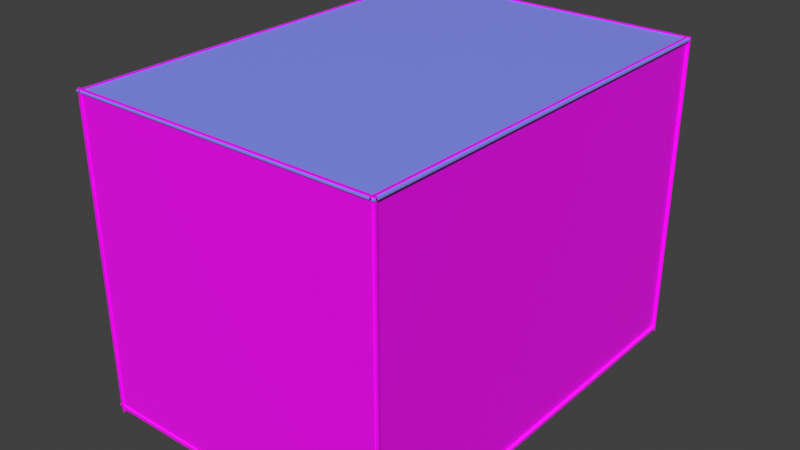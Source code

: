 # Source: septune_room.blend  (saved by Blender 2.93.20; exported with 4.5.12 LTS)
import bpy
from mathutils import Matrix  # noqa: F401  (used for matrix-valued properties, if any)

bpy.ops.wm.read_factory_settings(use_empty=True)
scene = bpy.context.scene
scene.name = 'Scene'

# ---- collections
col_collection = bpy.data.collections.new('Collection'); scene.collection.children.link(col_collection)
col_collection_2 = bpy.data.collections.new('Collection 2'); scene.collection.children.link(col_collection_2)

# ---- images (referenced by path relative to the original .blend; pixels are not part of the script)
import os
ASSET_DIR = os.environ.get("B2B_ASSET_DIR", "")  # directory of the original .blend (textures are referenced by path, not embedded)
HERE = os.path.dirname(os.path.abspath(__file__))  # packed textures are extracted next to this script under _unpacked/

def load_image(name, relpath, width, height, colorspace="sRGB"):
    """Load a texture the original file referenced (path relative to the .blend, or extracted next to this script)."""
    p = next((c for c in (os.path.join(HERE, relpath), os.path.join(ASSET_DIR, relpath)) if relpath and os.path.exists(c)), "")
    if p:
        img = bpy.data.images.load(p, check_existing=True)
        img.name = name
    else:  # same state as the original file: an image datablock whose file is absent (Cycles renders it pink)
        img = bpy.data.images.new(name, width, height)
        img.source = "FILE"
        img.filepath = "//" + (relpath or name)
    img.colorspace_settings.name = colorspace
    return img
img_septune_room_png = load_image('septune_room.png', 'textures/septune_room.png', 1024, 1024, 'sRGB')
img_septune_room_wall_png_001 = load_image('septune_room_wall.png.001', 'textures/septune_room_wall.png', 1024, 1024, 'sRGB')
img_pixeltexturegrid_256_png = load_image('PixelTextureGrid_256.png', 'textures/septune_room_windows.png', 1024, 1024, 'sRGB')

# ---- materials (node trees are filled in below, after node groups)
mat_material = bpy.data.materials.new('Material')
mat_material.alpha_threshold = 0.0
mat_material.use_transparent_shadow = False
mat_material.line_color = (0.0, 0.0, 0.0, 1.0)
mat_material_004 = bpy.data.materials.new('Material.004')
mat_material_004.use_transparent_shadow = False
mat_material_005 = bpy.data.materials.new('Material.005')
mat_material_005.use_transparent_shadow = False
mat_mat_window = bpy.data.materials.new('mat_window')
mat_mat_window.use_transparent_shadow = False

# ---- material node trees
mat_material.use_nodes = True; mat_material.node_tree.nodes.clear()
_N = mat_material.node_tree.nodes; _L = mat_material.node_tree.links
n0 = _N.new('ShaderNodeOutputMaterial'); n0.name = 'Material Output'; n0.location = (300, 300)
n1 = _N.new('ShaderNodeBsdfPrincipled'); n1.name = 'Principled BSDF'; n1.location = (10, 300)
n1.distribution = 'GGX'
n1.subsurface_method = 'BURLEY'
n1.inputs[2].default_value = 1.0
n1.inputs[3].default_value = 1.45
n1.inputs[27].default_value = (0.0, 0.0, 0.0, 1.0)
n1.inputs[28].default_value = 1.0
n2 = _N.new('ShaderNodeTexImage'); n2.name = 'Image Texture'; n2.location = (-280, 280)
n2.image = img_septune_room_png
n2.interpolation = 'Closest'
_L.new(n1.outputs[0], n0.inputs[0])
_L.new(n2.outputs[0], n1.inputs[0])
n0.is_active_output = True
mat_material_004.use_nodes = True; mat_material_004.node_tree.nodes.clear()
_N = mat_material_004.node_tree.nodes; _L = mat_material_004.node_tree.links
n0 = _N.new('ShaderNodeBsdfPrincipled'); n0.name = 'Principled BSDF'; n0.location = (10, 300)
n0.distribution = 'GGX'
n0.subsurface_method = 'BURLEY'
n0.inputs[3].default_value = 1.45
n0.inputs[27].default_value = (0.0, 0.0, 0.0, 1.0)
n0.inputs[28].default_value = 1.0
n1 = _N.new('ShaderNodeOutputMaterial'); n1.name = 'Material Output'; n1.location = (300, 300)
n2 = _N.new('ShaderNodeTexImage'); n2.name = 'Image Texture'; n2.location = (-280, 280)
n2.image = img_septune_room_wall_png_001
n2.interpolation = 'Closest'
_L.new(n0.outputs[0], n1.inputs[0])
_L.new(n2.outputs[0], n0.inputs[0])
n1.is_active_output = True
mat_material_005.use_nodes = True; mat_material_005.node_tree.nodes.clear()
_N = mat_material_005.node_tree.nodes; _L = mat_material_005.node_tree.links
n0 = _N.new('ShaderNodeBsdfPrincipled'); n0.name = 'Principled BSDF'; n0.location = (10, 300)
n0.distribution = 'GGX'
n0.subsurface_method = 'BURLEY'
n0.inputs[0].default_value = (0.2654, 0.3194, 1.0, 1.0)
n0.inputs[3].default_value = 1.45
n0.inputs[27].default_value = (0.0, 0.0, 0.0, 1.0)
n0.inputs[28].default_value = 1.0
n1 = _N.new('ShaderNodeOutputMaterial'); n1.name = 'Material Output'; n1.location = (300, 300)
_L.new(n0.outputs[0], n1.inputs[0])
n1.is_active_output = True
mat_mat_window.use_nodes = True; mat_mat_window.node_tree.nodes.clear()
_N = mat_mat_window.node_tree.nodes; _L = mat_mat_window.node_tree.links
n0 = _N.new('ShaderNodeBsdfPrincipled'); n0.name = 'Principled BSDF'; n0.location = (10, 300)
n0.distribution = 'GGX'
n0.subsurface_method = 'BURLEY'
n0.inputs[3].default_value = 1.45
n0.inputs[27].default_value = (0.0, 0.0, 0.0, 1.0)
n0.inputs[28].default_value = 1.0
n1 = _N.new('ShaderNodeOutputMaterial'); n1.name = 'Material Output'; n1.location = (300, 300)
n2 = _N.new('ShaderNodeTexImage'); n2.name = 'Image Texture'; n2.location = (-280, 280)
n2.image = img_pixeltexturegrid_256_png
n2.interpolation = 'Closest'
_L.new(n0.outputs[0], n1.inputs[0])
_L.new(n2.outputs[0], n0.inputs[0])
n1.is_active_output = True

# ---- world
world_world = bpy.data.worlds.new('World'); scene.world = world_world
world_world.use_nodes = True; world_world.node_tree.nodes.clear()
_N = world_world.node_tree.nodes; _L = world_world.node_tree.links
n0 = _N.new('ShaderNodeOutputWorld'); n0.name = 'World Output'; n0.location = (300, 300)
n1 = _N.new('ShaderNodeBackground'); n1.name = 'Background'; n1.location = (10, 300)
n1.inputs[0].default_value = (0.05088, 0.05088, 0.05088, 1.0)
_L.new(n1.outputs[0], n0.inputs[0])
n0.is_active_output = True
world_world.color = (0.05088, 0.05088, 0.05088)
world_world.use_sun_shadow = False
world_world.sun_shadow_jitter_overblur = 0.0

# ---- meshes
me_cube = bpy.data.meshes.new('Cube')
me_cube.from_pydata([(1.0, 1.0, 1.0), (1.0, 1.0, -1.0), (1.0, -1.0, 1.0), (1.0, -1.0, -1.0), (-1.0, 1.0, 1.0), (-1.0, 1.0, -1.0), (-1.0, -1.0, 1.0), (-1.0, -1.0, -1.0), (-1.0, 0.6667, -1.0), (-1.0, 0.3333, -1.0), (-1.0, -2.98e-08, -1.0), (-1.0, -0.3333, -1.0), (-1.0, -0.6667, -1.0), (1.0, 0.6667, 1.0), (1.0, 0.3333, 1.0), (1.0, -2.98e-08, 1.0), (1.0, -0.3333, 1.0), (1.0, -0.6667, 1.0), (-1.0, -0.6667, 1.0), (-1.0, -0.3333, 1.0), (-1.0, 2.98e-08, 1.0), (-1.0, 0.3333, 1.0), (-1.0, 0.6667, 1.0), (1.0, -0.6667, -1.0), (1.0, -0.3333, -1.0), (1.0, 2.98e-08, -1.0), (1.0, 0.3333, -1.0), (1.0, 0.6667, -1.0), (0.6, 1.0, -1.0), (0.2, 1.0, -1.0), (-0.2, 1.0, -1.0), (-0.6, 1.0, -1.0), (0.6, -1.0, 1.0), (0.2, -1.0, 1.0), (-0.2, -1.0, 1.0), (-0.6, -1.0, 1.0), (-0.6, -1.0, -1.0), (-0.2, -1.0, -1.0), (0.2, -1.0, -1.0), (0.6, -1.0, -1.0), (-0.6, 1.0, 1.0), (-0.2, 1.0, 1.0), (0.2, 1.0, 1.0), (0.6, 1.0, 1.0), (0.6, 0.6667, -1.0), (0.2, 0.6667, -1.0), (-0.2, 0.6667, -1.0), (-0.6, 0.6667, -1.0), (0.6, 0.3333, -1.0), (0.2, 0.3333, -1.0), (-0.2, 0.3333, -1.0), (-0.6, 0.3333, -1.0), (0.6, 1.788e-08, -1.0), (0.2, 5.96e-09, -1.0), (-0.2, -5.96e-09, -1.0), (-0.6, -1.788e-08, -1.0), (0.6, -0.3333, -1.0), (0.2, -0.3333, -1.0), (-0.2, -0.3333, -1.0), (-0.6, -0.3333, -1.0), (0.6, -0.6667, -1.0), (0.2, -0.6667, -1.0), (-0.2, -0.6667, -1.0), (-0.6, -0.6667, -1.0)], [], [(36, 35, 6, 7), (8, 22, 4, 5), (60, 23, 3, 39), (23, 17, 2, 3), (28, 43, 0, 1), (1, 0, 13, 27), (27, 13, 14, 26), (26, 14, 15, 25), (25, 15, 16, 24), (24, 16, 17, 23), (28, 1, 27, 44), (44, 27, 26, 48), (48, 26, 25, 52), (52, 25, 24, 56), (56, 24, 23, 60), (7, 6, 18, 12), (12, 18, 19, 11), (11, 19, 20, 10), (10, 20, 21, 9), (9, 21, 22, 8), (11, 59, 63, 12), (59, 58, 62, 63), (58, 57, 61, 62), (57, 56, 60, 61), (10, 55, 59, 11), (55, 54, 58, 59), (54, 53, 57, 58), (53, 52, 56, 57), (9, 51, 55, 10), (51, 50, 54, 55), (50, 49, 53, 54), (49, 48, 52, 53), (8, 47, 51, 9), (47, 46, 50, 51), (46, 45, 49, 50), (45, 44, 48, 49), (5, 31, 47, 8), (31, 30, 46, 47), (30, 29, 45, 46), (29, 28, 44, 45), (5, 4, 40, 31), (31, 40, 41, 30), (30, 41, 42, 29), (29, 42, 43, 28), (12, 63, 36, 7), (63, 62, 37, 36), (62, 61, 38, 37), (61, 60, 39, 38), (3, 2, 32, 39), (39, 32, 33, 38), (38, 33, 34, 37), (37, 34, 35, 36)])
_uv = me_cube.uv_layers.new(name='UVMap')
_uv.uv.foreach_set('vector', [-1.678, -2.825, -1.678, 4.135, -3.071, 4.135, -3.071, -2.825, 0.1667, 9.99e-05, 0.1667, 1.439, 9.99e-05, 1.527, 9.99e-05, 9.99e-05, 2.498, -1.665, 3.89, -1.665, 3.89, -2.825, 2.498, -2.825, 0.1667, 9.99e-05, 0.1667, 1.088, 9.99e-05, 0.9999, 9.99e-05, 9.99e-05, 0.7999, 9.99e-05, 0.7999, 1.527, 0.9999, 1.527, 0.9999, 9.99e-05, 0.9999, 9.99e-05, 0.9999, 1.527, 0.8333, 1.439, 0.8333, 9.99e-05, 0.8333, 9.99e-05, 0.8333, 1.439, 0.6666, 1.351, 0.6666, 9.99e-05, 0.6666, 9.99e-05, 0.6666, 1.351, 0.5, 1.263, 0.5, 9.99e-05, 0.5, 9.99e-05, 0.5, 1.263, 0.3334, 1.175, 0.3334, 9.99e-05, 0.3334, 9.99e-05, 0.3334, 1.175, 0.1667, 1.088, 0.1667, 9.99e-05, 2.498, 4.135, 3.89, 4.135, 3.89, 2.975, 2.498, 2.975, 2.498, 2.975, 3.89, 2.975, 3.89, 1.815, 2.498, 1.815, 2.498, 1.815, 3.89, 1.815, 3.89, 0.655, 2.498, 0.655, 2.498, 0.655, 3.89, 0.655, 3.89, -0.5051, 2.498, -0.5051, 2.498, -0.5051, 3.89, -0.5051, 3.89, -1.665, 2.498, -1.665, 0.9999, 9.99e-05, 0.9999, 0.9999, 0.8333, 1.088, 0.8333, 9.99e-05, 0.8333, 9.99e-05, 0.8333, 1.088, 0.6666, 1.175, 0.6666, 9.99e-05, 0.6666, 9.99e-05, 0.6666, 1.175, 0.5, 1.263, 0.5, 9.99e-05, 0.5, 9.99e-05, 0.5, 1.263, 0.3334, 1.351, 0.3334, 9.99e-05, 0.3334, 9.99e-05, 0.3334, 1.351, 0.1667, 1.439, 0.1667, 9.99e-05, -3.071, -0.5051, -1.678, -0.5051, -1.678, -1.665, -3.071, -1.665, -1.678, -0.5051, -0.2863, -0.5051, -0.2863, -1.665, -1.678, -1.665, -0.2863, -0.5051, 1.106, -0.5051, 1.106, -1.665, -0.2863, -1.665, 1.106, -0.5051, 2.498, -0.5051, 2.498, -1.665, 1.106, -1.665, -3.071, 0.655, -1.678, 0.655, -1.678, -0.5051, -3.071, -0.5051, -1.678, 0.655, -0.2863, 0.655, -0.2863, -0.5051, -1.678, -0.5051, -0.2863, 0.655, 1.106, 0.655, 1.106, -0.5051, -0.2863, -0.5051, 1.106, 0.655, 2.498, 0.655, 2.498, -0.5051, 1.106, -0.5051, -3.071, 1.815, -1.678, 1.815, -1.678, 0.655, -3.071, 0.655, -1.678, 1.815, -0.2863, 1.815, -0.2863, 0.655, -1.678, 0.655, -0.2863, 1.815, 1.106, 1.815, 1.106, 0.655, -0.2863, 0.655, 1.106, 1.815, 2.498, 1.815, 2.498, 0.655, 1.106, 0.655, -3.071, 2.975, -1.678, 2.975, -1.678, 1.815, -3.071, 1.815, -1.678, 2.975, -0.2863, 2.975, -0.2863, 1.815, -1.678, 1.815, -0.2863, 2.975, 1.106, 2.975, 1.106, 1.815, -0.2863, 1.815, 1.106, 2.975, 2.498, 2.975, 2.498, 1.815, 1.106, 1.815, -3.071, 4.135, -1.678, 4.135, -1.678, 2.975, -3.071, 2.975, -1.678, 4.135, -0.2863, 4.135, -0.2863, 2.975, -1.678, 2.975, -0.2863, 4.135, 1.106, 4.135, 1.106, 2.975, -0.2863, 2.975, 1.106, 4.135, 2.498, 4.135, 2.498, 2.975, 1.106, 2.975, 9.99e-05, 9.99e-05, 9.99e-05, 1.527, 0.2001, 1.527, 0.2001, 9.99e-05, 0.2001, 9.99e-05, 0.2001, 1.527, 0.4, 1.527, 0.4, 9.99e-05, 0.4, 9.99e-05, 0.4, 1.527, 0.6, 1.527, 0.6, 9.99e-05, 0.6, 9.99e-05, 0.6, 1.527, 0.7999, 1.527, 0.7999, 9.99e-05, -3.071, -1.665, -1.678, -1.665, -1.678, -2.825, -3.071, -2.825, -1.678, -1.665, -0.2863, -1.665, -0.2863, -2.825, -1.678, -2.825, -0.2863, -1.665, 1.106, -1.665, 1.106, -2.825, -0.2863, -2.825, 1.106, -1.665, 2.498, -1.665, 2.498, -2.825, 1.106, -2.825, 3.89, -2.825, 3.89, 4.135, 2.498, 4.135, 2.498, -2.825, 2.498, -2.825, 2.498, 4.135, 1.106, 4.135, 1.106, -2.825, 1.106, -2.825, 1.106, 4.135, -0.2863, 4.135, -0.2863, -2.825, -0.2863, -2.825, -0.2863, 4.135, -1.678, 4.135, -1.678, -2.825])
me_cube.materials.append(mat_material)
me_cube.use_remesh_preserve_volume = False
me_cube.use_remesh_preserve_attributes = False
me_cube.use_mirror_vertex_groups = False
me_cube.update()
me_cube_003 = bpy.data.meshes.new('Cube.003')
me_cube_003.from_pydata([(1.0, 1.0, 1.0), (1.0, 1.0, -1.0), (1.0, -1.0, 1.0), (1.0, -1.0, -1.0), (-1.0, 1.0, 1.0), (-1.0, 1.0, -1.0), (-1.0, -1.0, 1.0), (-1.0, -1.0, -1.0)], [], [(0, 4, 6, 2), (3, 2, 6, 7), (7, 6, 4, 5), (5, 1, 3, 7), (1, 0, 2, 3), (5, 4, 0, 1)])
_uv = me_cube_003.uv_layers.new(name='UVMap')
_uv.uv.foreach_set('vector', [2.239, -1.239, 2.239, 2.239, -1.239, 2.239, -1.239, -1.239, -1.239, -1.239, 2.239, -1.239, 2.239, 2.239, -1.239, 2.239, -1.239, 2.239, 2.239, 2.239, 2.239, -1.239, -1.239, -1.239, 2.239, 2.239, 2.239, -1.239, -1.239, -1.239, -1.239, 2.239, -1.239, -1.239, 2.239, -1.239, 2.239, 2.239, -1.239, 2.239, -1.239, 2.239, 2.239, 2.239, 2.239, -1.239, -1.239, -1.239])
me_cube_003.materials.append(mat_material_004)
me_cube_003.use_remesh_preserve_volume = False
me_cube_003.use_remesh_preserve_attributes = False
me_cube_003.use_mirror_vertex_groups = False
me_cube_003.update()
me_cube_005 = bpy.data.meshes.new('Cube.005')
me_cube_005.from_pydata([(1.0, 0.7833, 1.0), (1.0, 0.7833, -1.0), (1.0, -1.0, 1.0), (1.0, -1.0, -1.0), (-1.0, 0.7833, 1.0), (-1.0, 0.7833, -1.0), (-1.0, -1.0, 1.0), (-1.0, -1.0, -1.0)], [], [(0, 4, 6, 2), (3, 2, 6, 7), (7, 6, 4, 5), (5, 1, 3, 7), (1, 0, 2, 3), (5, 4, 0, 1)])
_uv = me_cube_005.uv_layers.new(name='UVMap')
_uv.uv.foreach_set('vector', [2.154, 2.154, -1.154, 2.154, -1.154, -1.154, 2.154, -1.154, 2.154, -1.154, 2.154, 2.154, -1.154, 2.154, -1.154, -1.154, -1.154, -1.154, -1.154, 2.154, 2.154, 2.154, 2.154, -1.154, -1.154, 2.154, 2.154, 2.154, 2.154, -1.154, -1.154, -1.154, 2.154, -1.154, 2.154, 2.154, -1.154, 2.154, -1.154, -1.154, -1.154, -1.154, -1.154, 2.154, 2.154, 2.154, 2.154, -1.154])
me_cube_005.materials.append(mat_material_004)
me_cube_005.use_remesh_preserve_volume = False
me_cube_005.use_remesh_preserve_attributes = False
me_cube_005.use_mirror_vertex_groups = False
me_cube_005.update()
me_cube_006 = bpy.data.meshes.new('Cube.006')
me_cube_006.from_pydata([(1.0, 1.0, 1.0), (1.0, 1.0, -1.0), (1.0, -1.0, 1.0), (1.0, -1.0, -1.0), (-1.0, 1.0, 1.0), (-1.0, 1.0, -1.0), (-1.0, -1.0, 1.0), (-1.0, -1.0, -1.0), (-0.279, -0.5218, 1.0), (0.2311, -0.5422, 1.0), (0.2311, -0.09441, 1.0), (-0.2803, -0.1015, 1.0), (-0.6916, 0.2515, 1.0), (0.3147, 0.2392, 1.0), (0.3179, 0.7033, 1.0), (-0.6912, 0.6718, 1.0), (0.3179, 0.7033, -1.0), (0.3147, 0.2392, -1.0), (0.2311, -0.09441, -1.0), (-0.2461, 0.2461, -1.0), (-0.6916, 0.2515, -1.0), (-0.6912, 0.6718, -1.0), (-0.279, -0.5218, -1.0), (0.2311, -0.5422, -1.0), (-0.2803, -0.1015, -1.0)], [], [(4, 15, 14), (3, 2, 6, 7), (7, 6, 4, 5), (1, 0, 2, 3), (5, 4, 0, 1), (9, 8, 6), (13, 12, 11, 10), (12, 6, 11), (0, 14, 13), (16, 1, 3, 7, 5, 21, 20, 19, 24, 22, 23, 18, 17), (18, 24, 19, 17), (21, 5, 1, 16), (18, 10, 11, 24), (20, 12, 13, 17, 19), (22, 8, 9, 23), (24, 11, 8, 22), (23, 9, 10, 18), (21, 15, 12, 20), (17, 13, 14, 16), (16, 14, 15, 21), (12, 4, 6), (2, 10, 9), (8, 11, 6), (2, 9, 6), (13, 10, 2), (2, 0, 13), (14, 0, 4), (4, 12, 15)])
_uv = me_cube_006.uv_layers.new(name='UVMap')
_uv.uv.foreach_set('vector', [2.239, 2.239, 1.668, 1.702, 1.723, -0.05287, -1.239, -1.239, 2.239, -1.239, 2.239, 2.239, -1.239, 2.239, -1.239, 2.239, 2.239, 2.239, 2.239, -1.239, -1.239, -1.239, -1.239, -1.239, 2.239, -1.239, 2.239, 2.239, -1.239, 2.239, -1.239, 2.239, 2.239, 2.239, 2.239, -1.239, -1.239, -1.239, -0.4429, 0.1047, -0.4074, 0.9852, -1.239, 2.239, 0.916, -0.04725, 0.9375, 1.703, 0.3234, 0.9875, 0.3358, 0.09151, 0.9375, 1.703, -1.239, 2.239, 0.3234, 0.9875, 2.239, -1.239, 1.723, -0.05287, 0.916, -0.04725, 1.723, -0.05287, 2.239, -1.239, -1.239, -1.239, -1.239, 2.239, 2.239, 2.239, 1.668, 1.702, 0.9375, 1.703, 0.928, 0.928, 0.3234, 0.9875, -0.4074, 0.9852, -0.4429, 0.1047, 0.3358, 0.09151, 0.916, -0.04725, 0.3358, 0.09151, 0.3234, 0.9875, 0.928, 0.928, 0.916, -0.04725, 1.668, 1.702, 2.239, 2.239, 2.239, -1.239, 1.723, -0.05287, 0.3358, 0.09151, 0.3358, 0.09151, 0.3234, 0.9875, 0.3234, 0.9875, 0.9375, 1.703, 0.9375, 1.703, 0.916, -0.04725, 0.916, -0.04725, 0.928, 0.928, -0.4074, 0.9852, -0.4074, 0.9852, -0.4429, 0.1047, -0.4429, 0.1047, 0.3234, 0.9875, 0.3234, 0.9875, -0.4074, 0.9852, -0.4074, 0.9852, -0.4429, 0.1047, -0.4429, 0.1047, 0.3358, 0.09151, 0.3358, 0.09151, 1.668, 1.702, 1.668, 1.702, 0.9375, 1.703, 0.9375, 1.703, 0.916, -0.04725, 0.916, -0.04725, 1.723, -0.05287, 1.723, -0.05287, 1.723, -0.05287, 1.723, -0.05287, 1.668, 1.702, 1.668, 1.702, 0.9375, 1.703, 2.239, 2.239, -1.239, 2.239, -1.239, -1.239, 0.3358, 0.09151, -0.4429, 0.1047, -0.4074, 0.9852, 0.3234, 0.9875, -1.239, 2.239, -1.239, -1.239, -0.4429, 0.1047, -1.239, 2.239, 0.916, -0.04725, 0.3358, 0.09151, -1.239, -1.239, -1.239, -1.239, 2.239, -1.239, 0.916, -0.04725, 1.723, -0.05287, 2.239, -1.239, 2.239, 2.239, 2.239, 2.239, 0.9375, 1.703, 1.668, 1.702])
me_cube_006.materials.append(mat_material_004)
me_cube_006.use_remesh_preserve_volume = False
me_cube_006.use_remesh_preserve_attributes = False
me_cube_006.use_mirror_vertex_groups = False
me_cube_006.update()
me_cube_007 = bpy.data.meshes.new('Cube.007')
me_cube_007.from_pydata([(1.0, 1.0, 1.0), (1.0, 1.0, -1.0), (1.0, -1.0, 1.0), (1.0, -1.0, -1.0), (-1.0, 1.0, 1.0), (-1.0, 1.0, -1.0), (-1.0, -1.0, 1.0), (-1.0, -1.0, -1.0)], [], [(0, 4, 6, 2), (3, 2, 6, 7), (7, 6, 4, 5), (5, 1, 3, 7), (1, 0, 2, 3), (5, 4, 0, 1)])
_uv = me_cube_007.uv_layers.new(name='UVMap')
_uv.uv.foreach_set('vector', [0.625, 0.5, 0.875, 0.5, 0.875, 0.75, 0.625, 0.75, 0.375, 0.75, 0.625, 0.75, 0.625, 1.0, 0.375, 1.0, 0.375, 0.0, 0.625, 0.0, 0.625, 0.25, 0.375, 0.25, 0.125, 0.5, 0.375, 0.5, 0.375, 0.75, 0.125, 0.75, 0.375, 0.5, 0.625, 0.5, 0.625, 0.75, 0.375, 0.75, 0.375, 0.25, 0.625, 0.25, 0.625, 0.5, 0.375, 0.5])
me_cube_007.materials.append(mat_material_005)
me_cube_007.use_remesh_preserve_volume = False
me_cube_007.use_remesh_preserve_attributes = False
me_cube_007.use_mirror_vertex_groups = False
me_cube_007.update()
me_cube_030 = bpy.data.meshes.new('Cube.030')
me_cube_030.from_pydata([(1.0, 0.7833, 1.0), (1.0, 0.7833, -1.0), (1.0, -1.0, 1.0), (1.0, -1.0, -1.0), (-1.0, 0.7833, 1.0), (-1.0, 0.7833, -1.0), (-1.0, -1.0, 1.0), (-1.0, -1.0, -1.0), (0.5931, 0.7833, -1.0), (0.5931, -1.0, 1.0), (0.5931, -1.0, -1.0), (0.5931, 0.7833, 1.0), (0.4939, 0.7833, -1.0), (0.4939, -1.0, 1.0), (0.4939, -1.0, -1.0), (0.4939, 0.7833, 1.0), (-1.0, -0.8907, -1.0), (1.0, -0.8907, 1.0), (-1.0, -0.8907, 1.0), (1.0, -0.8907, -1.0), (0.5727, -0.9198, -0.5892), (0.5727, -0.9198, 0.5892), (0.5143, -0.9198, -0.5892), (0.5143, -0.9198, 0.5892)], [], [(23, 18, 6, 13), (14, 13, 6, 7), (16, 18, 4, 5), (20, 19, 3, 10), (19, 17, 2, 3), (8, 11, 0, 1), (12, 15, 11, 8), (21, 20, 10, 9), (3, 2, 9, 10), (17, 21, 9, 2), (16, 22, 14, 7), (5, 4, 15, 12), (10, 9, 13, 14), (11, 15, 23, 21), (5, 12, 22, 16), (0, 11, 21, 17), (12, 8, 20, 22), (1, 0, 17, 19), (8, 1, 19, 20), (7, 6, 18, 16), (15, 4, 18, 23), (22, 23, 13, 14), (23, 22, 20, 21)])
_uv = me_cube_030.uv_layers.new(name='UVMap')
_uv.uv.foreach_set('vector', [1.317, -0.951, -1.154, -0.951, -1.154, -1.154, 1.317, -1.154, 1.317, -1.154, 1.317, 2.154, -1.154, 2.154, -1.154, -1.154, -0.951, -1.154, -0.951, 2.154, 2.154, 2.154, 2.154, -1.154, 1.481, -0.951, 2.154, -0.951, 2.154, -1.154, 1.481, -1.154, -0.951, -1.154, -0.951, 2.154, -1.154, 2.154, -1.154, -1.154, 1.481, -1.154, 1.481, 2.154, 2.154, 2.154, 2.154, -1.154, 1.317, -1.154, 1.317, 2.154, 1.481, 2.154, 1.481, -1.154, 0.0, 0.0, 0.0, 0.0, 0.0, 0.0, 0.0, 0.0, 2.154, -1.154, 2.154, 2.154, 1.481, 2.154, 1.481, -1.154, 2.154, -0.951, 1.481, -0.951, 1.481, -1.154, 2.154, -1.154, -1.154, -0.951, 1.317, -0.951, 1.317, -1.154, -1.154, -1.154, -1.154, -1.154, -1.154, 2.154, 1.317, 2.154, 1.317, -1.154, 1.481, -1.154, 1.481, 2.154, 1.317, 2.154, 1.317, -1.154, 1.481, 2.154, 1.317, 2.154, 1.317, -0.951, 1.481, -0.951, -1.154, 2.154, 1.317, 2.154, 1.317, -0.951, -1.154, -0.951, 2.154, 2.154, 1.481, 2.154, 1.481, -0.951, 2.154, -0.951, 1.317, 2.154, 1.481, 2.154, 1.481, -0.951, 1.317, -0.951, 2.154, -1.154, 2.154, 2.154, -0.951, 2.154, -0.951, -1.154, 1.481, 2.154, 2.154, 2.154, 2.154, -0.951, 1.481, -0.951, -1.154, -1.154, -1.154, 2.154, -0.951, 2.154, -0.951, -1.154, 1.317, 2.154, -1.154, 2.154, -1.154, -0.951, 1.317, -0.951, 0.0, 0.0, 0.0, 0.0, 0.0, 0.0, 0.0, 0.0, 0.0, 0.0, 0.0, 0.0, 0.0, 0.0, 0.0, 0.0])
me_cube_030.materials.append(mat_material_004)
me_cube_030.use_remesh_preserve_volume = False
me_cube_030.use_remesh_preserve_attributes = False
me_cube_030.use_mirror_vertex_groups = False
me_cube_030.update()
me_cube_002 = bpy.data.meshes.new('Cube.002')
me_cube_002.from_pydata([(0.2, -0.1667, 0.0), (0.2, 0.1667, 0.0), (-0.2, -0.1667, 0.0), (-0.2, 0.1667, 0.0)], [], [(1, 3, 2, 0)])
_uv = me_cube_002.uv_layers.new(name='UVMap')
_uv.uv.foreach_set('vector', [1.0, 0.8333, 5.96e-08, 0.8333, 0.0, 2.98e-08, 1.0, 0.0])
me_cube_002.materials.append(mat_material)
me_cube_002.use_remesh_preserve_volume = False
me_cube_002.use_remesh_preserve_attributes = False
me_cube_002.use_mirror_vertex_groups = False
me_cube_002.update()
me_cube_004 = bpy.data.meshes.new('Cube.004')
me_cube_004.from_pydata([(0.2, -0.1667, 0.0), (-0.2, -0.1667, 0.0), (-0.2, 0.1667, 0.0), (0.2, 0.1667, 0.0)], [], [(3, 2, 1, 0)])
_uv = me_cube_004.uv_layers.new(name='UVMap')
_uv.uv.foreach_set('vector', [0.9999, 0.8333, 9.127e-05, 0.8333, 9.127e-05, 9.125e-05, 0.9999, 9.155e-05])
me_cube_004.materials.append(mat_material)
me_cube_004.use_remesh_preserve_volume = False
me_cube_004.use_remesh_preserve_attributes = False
me_cube_004.use_mirror_vertex_groups = False
me_cube_004.update()
me_cube_010 = bpy.data.meshes.new('Cube.010')
me_cube_010.from_pydata([(0.2, -0.1667, 0.0), (-0.2, -0.1667, 0.0), (-0.2, 0.1667, 0.0), (0.2, 0.1667, 0.0)], [], [(3, 2, 1, 0)])
_uv = me_cube_010.uv_layers.new(name='UVMap')
_uv.uv.foreach_set('vector', [0.9999, 0.8333, 9.127e-05, 0.8333, 9.127e-05, 9.125e-05, 0.9999, 9.155e-05])
me_cube_010.materials.append(mat_material)
me_cube_010.use_remesh_preserve_volume = False
me_cube_010.use_remesh_preserve_attributes = False
me_cube_010.use_mirror_vertex_groups = False
me_cube_010.update()
me_cube_011 = bpy.data.meshes.new('Cube.011')
me_cube_011.from_pydata([(0.2, -0.1667, 0.0), (-0.2, -0.1667, 0.0), (-0.2, 0.1667, 0.0), (0.2, 0.1667, 0.0)], [], [(3, 2, 1, 0)])
_uv = me_cube_011.uv_layers.new(name='UVMap')
_uv.uv.foreach_set('vector', [0.9999, 0.8333, 9.127e-05, 0.8333, 9.127e-05, 9.125e-05, 0.9999, 9.155e-05])
me_cube_011.materials.append(mat_material)
me_cube_011.use_remesh_preserve_volume = False
me_cube_011.use_remesh_preserve_attributes = False
me_cube_011.use_mirror_vertex_groups = False
me_cube_011.update()
me_cube_012 = bpy.data.meshes.new('Cube.012')
me_cube_012.from_pydata([(-0.2, -0.1667, 0.0), (-0.2, 0.1667, 0.0), (0.2, -0.1667, 0.0), (0.2, 0.1667, 0.0)], [], [(3, 1, 0, 2)])
_uv = me_cube_012.uv_layers.new(name='UVMap')
_uv.uv.foreach_set('vector', [0.9999, 0.8333, 9.127e-05, 0.8333, 9.127e-05, 9.125e-05, 0.9999, 9.155e-05])
me_cube_012.materials.append(mat_material)
me_cube_012.use_remesh_preserve_volume = False
me_cube_012.use_remesh_preserve_attributes = False
me_cube_012.use_mirror_vertex_groups = False
me_cube_012.update()
me_cube_013 = bpy.data.meshes.new('Cube.013')
me_cube_013.from_pydata([(-0.2, -0.1667, 0.0), (-0.2, 0.1667, 0.0), (0.2, 0.1667, 0.0), (0.2, -0.1667, 0.0)], [], [(2, 1, 0, 3)])
_uv = me_cube_013.uv_layers.new(name='UVMap')
_uv.uv.foreach_set('vector', [0.9999, 0.8333, 9.127e-05, 0.8333, 9.127e-05, 9.125e-05, 0.9999, 9.155e-05])
me_cube_013.materials.append(mat_material)
me_cube_013.use_remesh_preserve_volume = False
me_cube_013.use_remesh_preserve_attributes = False
me_cube_013.use_mirror_vertex_groups = False
me_cube_013.update()
me_cube_014 = bpy.data.meshes.new('Cube.014')
me_cube_014.from_pydata([(-0.2, 0.1667, 0.0), (0.2, 0.1667, 0.0), (-0.2, -0.1667, 0.0), (0.2, -0.1667, 0.0)], [], [(1, 0, 2, 3)])
_uv = me_cube_014.uv_layers.new(name='UVMap')
_uv.uv.foreach_set('vector', [0.9999, 0.8333, 9.127e-05, 0.8333, 9.127e-05, 9.125e-05, 0.9999, 9.155e-05])
me_cube_014.materials.append(mat_material)
me_cube_014.use_remesh_preserve_volume = False
me_cube_014.use_remesh_preserve_attributes = False
me_cube_014.use_mirror_vertex_groups = False
me_cube_014.update()
me_cube_015 = bpy.data.meshes.new('Cube.015')
me_cube_015.from_pydata([(-0.2, 0.1667, 0.0), (0.2, 0.1667, 0.0), (-0.2, -0.1667, 0.0), (0.2, -0.1667, 0.0)], [], [(1, 0, 2, 3)])
_uv = me_cube_015.uv_layers.new(name='UVMap')
_uv.uv.foreach_set('vector', [0.9999, 0.8333, 9.127e-05, 0.8333, 9.127e-05, 9.125e-05, 0.9999, 9.155e-05])
me_cube_015.materials.append(mat_material)
me_cube_015.use_remesh_preserve_volume = False
me_cube_015.use_remesh_preserve_attributes = False
me_cube_015.use_mirror_vertex_groups = False
me_cube_015.update()
me_cube_016 = bpy.data.meshes.new('Cube.016')
me_cube_016.from_pydata([(-0.2, 0.1667, 0.0), (0.2, 0.1667, 0.0), (-0.2, -0.1667, 0.0), (0.2, -0.1667, 0.0)], [], [(1, 0, 2, 3)])
_uv = me_cube_016.uv_layers.new(name='UVMap')
_uv.uv.foreach_set('vector', [0.9999, 0.8333, 9.127e-05, 0.8333, 9.127e-05, 9.125e-05, 0.9999, 9.155e-05])
me_cube_016.materials.append(mat_material)
me_cube_016.use_remesh_preserve_volume = False
me_cube_016.use_remesh_preserve_attributes = False
me_cube_016.use_mirror_vertex_groups = False
me_cube_016.update()
me_cube_017 = bpy.data.meshes.new('Cube.017')
me_cube_017.from_pydata([(0.2, 0.1667, 0.0), (0.2, -0.1667, 0.0), (-0.2, 0.1667, 0.0), (-0.2, -0.1667, 0.0)], [], [(0, 2, 3, 1)])
_uv = me_cube_017.uv_layers.new(name='UVMap')
_uv.uv.foreach_set('vector', [1.0, 0.8333, 0.0, 0.8333, 5.96e-08, -1.192e-07, 1.0, 3.576e-07])
me_cube_017.materials.append(mat_material)
me_cube_017.use_remesh_preserve_volume = False
me_cube_017.use_remesh_preserve_attributes = False
me_cube_017.use_mirror_vertex_groups = False
me_cube_017.update()
me_cube_018 = bpy.data.meshes.new('Cube.018')
me_cube_018.from_pydata([(0.2, 0.1667, 0.0), (0.2, -0.1667, 0.0), (-0.2, 0.1667, 0.0), (-0.2, -0.1667, 0.0)], [], [(0, 2, 3, 1)])
_uv = me_cube_018.uv_layers.new(name='UVMap')
_uv.uv.foreach_set('vector', [0.9999, 0.8333, 9.163e-05, 0.8333, 9.127e-05, 9.127e-05, 0.9999, 9.127e-05])
me_cube_018.materials.append(mat_material)
me_cube_018.use_remesh_preserve_volume = False
me_cube_018.use_remesh_preserve_attributes = False
me_cube_018.use_mirror_vertex_groups = False
me_cube_018.update()
me_cube_019 = bpy.data.meshes.new('Cube.019')
me_cube_019.from_pydata([(-0.2, 0.1667, 0.0), (0.2, 0.1667, 0.0), (-0.2, -0.1667, 0.0), (0.2, -0.1667, 0.0)], [], [(1, 0, 2, 3)])
_uv = me_cube_019.uv_layers.new(name='UVMap')
_uv.uv.foreach_set('vector', [0.9999, 0.8333, 9.127e-05, 0.8333, 9.127e-05, 9.125e-05, 0.9999, 9.155e-05])
me_cube_019.materials.append(mat_material)
me_cube_019.use_remesh_preserve_volume = False
me_cube_019.use_remesh_preserve_attributes = False
me_cube_019.use_mirror_vertex_groups = False
me_cube_019.update()
me_cube_020 = bpy.data.meshes.new('Cube.020')
me_cube_020.from_pydata([(-0.2, 0.1667, 0.0), (0.2, 0.1667, 0.0), (-0.2, -0.1667, 0.0), (0.2, -0.1667, 0.0)], [], [(1, 0, 2, 3)])
_uv = me_cube_020.uv_layers.new(name='UVMap')
_uv.uv.foreach_set('vector', [0.9999, 0.8333, 9.127e-05, 0.8333, 9.127e-05, 9.125e-05, 0.9999, 9.155e-05])
me_cube_020.materials.append(mat_material)
me_cube_020.use_remesh_preserve_volume = False
me_cube_020.use_remesh_preserve_attributes = False
me_cube_020.use_mirror_vertex_groups = False
me_cube_020.update()
me_cube_021 = bpy.data.meshes.new('Cube.021')
me_cube_021.from_pydata([(-0.2, 0.1667, 0.0), (0.2, 0.1667, 0.0), (-0.2, -0.1667, 0.0), (0.2, -0.1667, 0.0)], [], [(1, 0, 2, 3)])
_uv = me_cube_021.uv_layers.new(name='UVMap')
_uv.uv.foreach_set('vector', [0.9999, 0.8333, 9.127e-05, 0.8333, 9.127e-05, 9.125e-05, 0.9999, 9.155e-05])
me_cube_021.materials.append(mat_material)
me_cube_021.use_remesh_preserve_volume = False
me_cube_021.use_remesh_preserve_attributes = False
me_cube_021.use_mirror_vertex_groups = False
me_cube_021.update()
me_cube_022 = bpy.data.meshes.new('Cube.022')
me_cube_022.from_pydata([(-0.2, -0.1667, 0.0), (-0.2, 0.1667, 0.0), (0.2, 0.1667, 0.0), (0.2, -0.1667, 0.0)], [], [(2, 1, 0, 3)])
_uv = me_cube_022.uv_layers.new(name='UVMap')
_uv.uv.foreach_set('vector', [0.9999, 0.8333, 9.127e-05, 0.8333, 9.127e-05, 9.125e-05, 0.9999, 9.155e-05])
me_cube_022.materials.append(mat_material)
me_cube_022.use_remesh_preserve_volume = False
me_cube_022.use_remesh_preserve_attributes = False
me_cube_022.use_mirror_vertex_groups = False
me_cube_022.update()
me_cube_023 = bpy.data.meshes.new('Cube.023')
me_cube_023.from_pydata([(0.2, 0.1667, 0.0), (0.2, -0.1667, 0.0), (-0.2, 0.1667, 0.0), (-0.2, -0.1667, 0.0)], [], [(0, 2, 3, 1)])
_uv = me_cube_023.uv_layers.new(name='UVMap')
_uv.uv.foreach_set('vector', [0.9999, 0.8333, 9.163e-05, 0.8333, 9.127e-05, 9.127e-05, 0.9999, 9.127e-05])
me_cube_023.materials.append(mat_material)
me_cube_023.use_remesh_preserve_volume = False
me_cube_023.use_remesh_preserve_attributes = False
me_cube_023.use_mirror_vertex_groups = False
me_cube_023.update()
me_cube_024 = bpy.data.meshes.new('Cube.024')
me_cube_024.from_pydata([(-0.2, 0.1667, 0.0), (0.2, 0.1667, 0.0), (-0.2, -0.1667, 0.0), (0.2, -0.1667, 0.0)], [], [(1, 0, 2, 3)])
_uv = me_cube_024.uv_layers.new(name='UVMap')
_uv.uv.foreach_set('vector', [0.9999, 0.8333, 9.127e-05, 0.8333, 9.127e-05, 9.125e-05, 0.9999, 9.155e-05])
me_cube_024.materials.append(mat_material)
me_cube_024.use_remesh_preserve_volume = False
me_cube_024.use_remesh_preserve_attributes = False
me_cube_024.use_mirror_vertex_groups = False
me_cube_024.update()
me_cube_025 = bpy.data.meshes.new('Cube.025')
me_cube_025.from_pydata([(-0.2, 0.1667, 0.0), (0.2, 0.1667, 0.0), (-0.2, -0.1667, 0.0), (0.2, -0.1667, 0.0)], [], [(1, 0, 2, 3)])
_uv = me_cube_025.uv_layers.new(name='UVMap')
_uv.uv.foreach_set('vector', [0.9999, 0.8333, 9.127e-05, 0.8333, 9.127e-05, 9.125e-05, 0.9999, 9.155e-05])
me_cube_025.materials.append(mat_material)
me_cube_025.use_remesh_preserve_volume = False
me_cube_025.use_remesh_preserve_attributes = False
me_cube_025.use_mirror_vertex_groups = False
me_cube_025.update()
me_cube_026 = bpy.data.meshes.new('Cube.026')
me_cube_026.from_pydata([(-0.2, 0.1667, 0.0), (0.2, 0.1667, 0.0), (-0.2, -0.1667, 0.0), (0.2, -0.1667, 0.0)], [], [(1, 0, 2, 3)])
_uv = me_cube_026.uv_layers.new(name='UVMap')
_uv.uv.foreach_set('vector', [0.9999, 0.8333, 9.127e-05, 0.8333, 9.127e-05, 9.125e-05, 0.9999, 9.155e-05])
me_cube_026.materials.append(mat_material)
me_cube_026.use_remesh_preserve_volume = False
me_cube_026.use_remesh_preserve_attributes = False
me_cube_026.use_mirror_vertex_groups = False
me_cube_026.update()
me_cube_027 = bpy.data.meshes.new('Cube.027')
me_cube_027.from_pydata([(-0.2, -0.1667, 0.0), (-0.2, 0.1667, 0.0), (0.2, 0.1667, 0.0), (0.2, -0.1667, 0.0)], [], [(2, 1, 0, 3)])
_uv = me_cube_027.uv_layers.new(name='UVMap')
_uv.uv.foreach_set('vector', [0.9999, 0.8333, 9.127e-05, 0.8333, 9.127e-05, 9.125e-05, 0.9999, 9.155e-05])
me_cube_027.materials.append(mat_material)
me_cube_027.use_remesh_preserve_volume = False
me_cube_027.use_remesh_preserve_attributes = False
me_cube_027.use_mirror_vertex_groups = False
me_cube_027.update()
me_cube_028 = bpy.data.meshes.new('Cube.028')
me_cube_028.from_pydata([(-0.2, -0.1667, 0.0), (-0.2, 0.1667, 0.0), (0.2, 0.1667, 0.0), (0.2, -0.1667, 0.0)], [], [(2, 1, 0, 3)])
_uv = me_cube_028.uv_layers.new(name='UVMap')
_uv.uv.foreach_set('vector', [0.9999, 0.8333, 9.127e-05, 0.8333, 9.127e-05, 9.125e-05, 0.9999, 9.155e-05])
me_cube_028.materials.append(mat_material)
me_cube_028.use_remesh_preserve_volume = False
me_cube_028.use_remesh_preserve_attributes = False
me_cube_028.use_mirror_vertex_groups = False
me_cube_028.update()
me_cube_029 = bpy.data.meshes.new('Cube.029')
me_cube_029.from_pydata([(-0.2, 0.1667, 0.0), (0.2, 0.1667, 0.0), (-0.2, -0.1667, 0.0), (0.2, -0.1667, 0.0)], [], [(1, 0, 2, 3)])
_uv = me_cube_029.uv_layers.new(name='UVMap')
_uv.uv.foreach_set('vector', [0.9999, 0.8333, 9.127e-05, 0.8333, 9.127e-05, 9.125e-05, 0.9999, 9.155e-05])
me_cube_029.materials.append(mat_material)
me_cube_029.use_remesh_preserve_volume = False
me_cube_029.use_remesh_preserve_attributes = False
me_cube_029.use_mirror_vertex_groups = False
me_cube_029.update()
me_cube_031 = bpy.data.meshes.new('Cube.031')
me_cube_031.from_pydata([(-0.2, 0.1667, 0.0), (0.2, 0.1667, 0.0), (-0.2, -0.1667, 0.0), (0.2, -0.1667, 0.0)], [], [(1, 0, 2, 3)])
_uv = me_cube_031.uv_layers.new(name='UVMap')
_uv.uv.foreach_set('vector', [0.9999, 0.8333, 9.127e-05, 0.8333, 9.127e-05, 9.125e-05, 0.9999, 9.155e-05])
me_cube_031.materials.append(mat_material)
me_cube_031.use_remesh_preserve_volume = False
me_cube_031.use_remesh_preserve_attributes = False
me_cube_031.use_mirror_vertex_groups = False
me_cube_031.update()
me_cube_032 = bpy.data.meshes.new('Cube.032')
me_cube_032.from_pydata([(-0.2, 0.1667, 0.0), (0.2, 0.1667, 0.0), (-0.2, -0.1667, 0.0), (0.2, -0.1667, 0.0)], [], [(1, 0, 2, 3)])
_uv = me_cube_032.uv_layers.new(name='UVMap')
_uv.uv.foreach_set('vector', [0.9999, 0.8333, 9.127e-05, 0.8333, 9.127e-05, 9.125e-05, 0.9999, 9.155e-05])
me_cube_032.materials.append(mat_material)
me_cube_032.use_remesh_preserve_volume = False
me_cube_032.use_remesh_preserve_attributes = False
me_cube_032.use_mirror_vertex_groups = False
me_cube_032.update()
me_cube_033 = bpy.data.meshes.new('Cube.033')
me_cube_033.from_pydata([(0.2, 0.1667, 0.0), (0.2, -0.1667, 0.0), (-0.2, 0.1667, 0.0), (-0.2, -0.1667, 0.0)], [], [(0, 2, 3, 1)])
_uv = me_cube_033.uv_layers.new(name='UVMap')
_uv.uv.foreach_set('vector', [0.9999, 0.8333, 9.163e-05, 0.8333, 9.127e-05, 9.127e-05, 0.9999, 9.127e-05])
me_cube_033.materials.append(mat_material)
me_cube_033.use_remesh_preserve_volume = False
me_cube_033.use_remesh_preserve_attributes = False
me_cube_033.use_mirror_vertex_groups = False
me_cube_033.update()
me_cube_034 = bpy.data.meshes.new('Cube.034')
me_cube_034.from_pydata([(0.2, 0.1667, 0.0), (0.2, -0.1667, 0.0), (-0.2, 0.1667, 0.0), (-0.2, -0.1667, 0.0)], [], [(0, 2, 3, 1)])
_uv = me_cube_034.uv_layers.new(name='UVMap')
_uv.uv.foreach_set('vector', [0.9999, 0.8333, 9.127e-05, 0.8333, 9.127e-05, 9.125e-05, 0.9999, 9.155e-05])
me_cube_034.materials.append(mat_material)
me_cube_034.use_remesh_preserve_volume = False
me_cube_034.use_remesh_preserve_attributes = False
me_cube_034.use_mirror_vertex_groups = False
me_cube_034.update()
me_cube_035 = bpy.data.meshes.new('Cube.035')
me_cube_035.from_pydata([(-0.2, 0.1667, 0.0), (0.2, 0.1667, 0.0), (-0.2, -0.1667, 0.0), (0.2, -0.1667, 0.0)], [], [(1, 0, 2, 3)])
_uv = me_cube_035.uv_layers.new(name='UVMap')
_uv.uv.foreach_set('vector', [0.9999, 0.8333, 9.127e-05, 0.8333, 9.127e-05, 9.125e-05, 0.9999, 9.155e-05])
me_cube_035.materials.append(mat_material)
me_cube_035.use_remesh_preserve_volume = False
me_cube_035.use_remesh_preserve_attributes = False
me_cube_035.use_mirror_vertex_groups = False
me_cube_035.update()
me_cube_036 = bpy.data.meshes.new('Cube.036')
me_cube_036.from_pydata([(-0.2, 0.1667, 0.0), (0.2, 0.1667, 0.0), (-0.2, -0.1667, 0.0), (0.2, -0.1667, 0.0)], [], [(1, 0, 2, 3)])
_uv = me_cube_036.uv_layers.new(name='UVMap')
_uv.uv.foreach_set('vector', [0.9999, 0.8333, 9.127e-05, 0.8333, 9.127e-05, 9.125e-05, 0.9999, 9.155e-05])
me_cube_036.materials.append(mat_material)
me_cube_036.use_remesh_preserve_volume = False
me_cube_036.use_remesh_preserve_attributes = False
me_cube_036.use_mirror_vertex_groups = False
me_cube_036.update()
me_cube_037 = bpy.data.meshes.new('Cube.037')
me_cube_037.from_pydata([(-0.2, 0.1667, 0.0), (0.2, 0.1667, 0.0), (-0.2, -0.1667, 0.0), (0.2, -0.1667, 0.0)], [], [(1, 0, 2, 3)])
_uv = me_cube_037.uv_layers.new(name='UVMap')
_uv.uv.foreach_set('vector', [0.9999, 0.8333, 9.127e-05, 0.8333, 9.127e-05, 9.125e-05, 0.9999, 9.155e-05])
me_cube_037.materials.append(mat_material)
me_cube_037.use_remesh_preserve_volume = False
me_cube_037.use_remesh_preserve_attributes = False
me_cube_037.use_mirror_vertex_groups = False
me_cube_037.update()
me_cube_038 = bpy.data.meshes.new('Cube.038')
me_cube_038.from_pydata([(-0.2, 0.1667, 0.0), (-0.2, -0.1667, 0.0), (0.2, 0.1667, 0.0), (0.2, -0.1667, 0.0)], [], [(2, 0, 1, 3)])
_uv = me_cube_038.uv_layers.new(name='UVMap')
_uv.uv.foreach_set('vector', [0.9999, 0.8333, 9.127e-05, 0.8333, 9.127e-05, 9.125e-05, 0.9999, 9.155e-05])
me_cube_038.materials.append(mat_material)
me_cube_038.use_remesh_preserve_volume = False
me_cube_038.use_remesh_preserve_attributes = False
me_cube_038.use_mirror_vertex_groups = False
me_cube_038.update()
me_cube_008 = bpy.data.meshes.new('Cube.008')
me_cube_008.from_pydata([(0.01138, -0.02137, -0.01491), (0.01138, -0.02137, 0.02132), (0.01138, 0.03022, -0.01491), (0.01138, 0.03022, 0.02132), (0.01464, -0.02137, -0.01491), (0.01464, -0.02137, 0.02132), (0.01464, 0.03022, -0.01491), (0.01464, 0.03022, 0.02132), (0.01464, 0.02248, -0.009472), (0.01138, 0.02248, -0.009472), (0.01138, -0.01363, -0.009472), (0.01464, -0.01363, -0.009472), (0.01138, 0.02248, 0.01589), (0.01464, 0.02248, 0.01589), (0.01464, -0.01363, 0.01589), (0.01138, -0.01363, 0.01589), (0.01464, 0.001715, 0.01589), (0.01138, 0.001715, 0.02132), (0.01138, 0.001715, 0.01589), (0.01138, 0.001715, -0.009472), (0.01464, 0.001715, 0.02132), (0.01464, 0.001715, -0.01491), (0.01138, 0.001715, -0.01491), (0.01464, 0.001715, -0.009472), (0.01138, 0.005231, -0.009472), (0.01464, 0.005231, 0.01589), (0.01138, 0.005231, 0.02132), (0.01138, 0.005231, 0.01589), (0.01138, 0.005231, -0.01491), (0.01464, 0.005231, -0.01491), (0.01464, 0.005231, 0.02132), (0.01464, 0.005231, -0.009472), (0.01464, 0.03022, 0.006991), (0.01138, 0.02248, 0.006991), (0.01464, -0.02137, 0.006991), (0.01138, -0.01363, 0.006991), (0.01138, -0.02137, 0.006991), (0.01464, -0.01363, 0.006991), (0.01464, 0.02248, 0.006991), (0.01138, 0.03022, 0.006991), (0.01464, 0.03022, 0.00424), (0.01138, 0.02248, 0.00424), (0.01464, -0.02137, 0.00424), (0.01138, -0.02137, 0.00424), (0.01464, -0.01363, 0.00424), (0.01138, -0.01363, 0.00424), (0.01464, 0.02248, 0.00424), (0.01138, 0.03022, 0.00424), (0.01464, 0.001715, 0.006991), (0.01464, 0.005231, 0.006991), (0.01464, 0.001715, 0.00424), (0.01464, 0.005231, 0.00424)], [], [(10, 11, 23, 19), (12, 33, 38, 13), (11, 10, 45, 44), (14, 15, 18, 16), (10, 0, 43, 45), (15, 1, 17, 18), (2, 47, 40, 6), (0, 4, 42, 43), (0, 22, 21, 4), (7, 3, 26, 30), (14, 16, 20, 5), (4, 21, 23, 11), (6, 40, 46, 8), (14, 5, 34, 37), (20, 17, 1, 5), (20, 16, 25, 30), (23, 21, 29, 31), (21, 22, 28, 29), (18, 17, 26, 27), (19, 22, 0, 10), (31, 29, 6, 8), (30, 26, 17, 20), (25, 27, 12, 13), (29, 28, 2, 6), (30, 25, 13, 7), (27, 26, 3, 39, 33, 12), (24, 28, 22, 19), (24, 31, 8, 9), (37, 35, 15, 14), (32, 39, 3, 7), (37, 34, 42, 44), (36, 34, 5, 1), (35, 36, 1, 15), (33, 39, 47, 41), (45, 35, 33, 41), (38, 32, 7, 13), (44, 42, 4, 11), (40, 47, 39, 32), (46, 41, 9, 8), (43, 42, 34, 36), (41, 47, 2, 28, 24, 9), (45, 43, 36, 35), (46, 40, 32, 38), (24, 19, 18, 27), (49, 48, 50, 51), (51, 46, 38, 49), (48, 37, 44, 50), (33, 35, 37, 48, 49, 38), (41, 46, 51, 50, 44, 45), (27, 25, 49, 51, 31, 24), (48, 16, 18, 19, 23, 50), (49, 25, 16, 48), (23, 31, 51, 50)])
_uv = me_cube_008.uv_layers.new(name='UVMap')
_uv.uv.foreach_set('vector', [0.9434, 0.2537, 0.9434, 0.2722, 0.856, 0.2722, 0.856, 0.2537, 0.929, 0.1816, 0.929, 0.1328, 0.9469, 0.1328, 0.9469, 0.1816, 0.7631, 0.1156, 0.7454, 0.1156, 0.7454, 0.04095, 0.7631, 0.04095, 0.9432, 0.3757, 0.9432, 0.3938, 0.8582, 0.3938, 0.8582, 0.3757, 0.9432, 0.253, 0.9866, 0.2226, 0.9866, 0.3298, 0.9432, 0.3298, 0.9432, 0.395, 0.9866, 0.4254, 0.8573, 0.4254, 0.8573, 0.395, 0.6638, 0.007163, 0.6638, 0.1146, 0.6455, 0.1146, 0.6455, 0.007163, 0.671, 0.007128, 0.6892, 0.007128, 0.6892, 0.1143, 0.671, 0.1143, 0.9843, 0.4848, 0.855, 0.4848, 0.855, 0.4665, 0.9843, 0.4665, 0.6981, 0.4552, 0.6981, 0.437, 0.838, 0.437, 0.838, 0.4552, 0.7443, 0.1821, 0.8302, 0.1821, 0.8302, 0.2126, 0.7009, 0.2126, 0.7009, 0.009703, 0.8302, 0.009703, 0.8302, 0.04013, 0.7443, 0.04013, 0.9898, 0.009703, 0.9898, 0.1169, 0.9465, 0.1169, 0.9465, 0.04013, 0.7443, 0.1821, 0.7009, 0.2126, 0.7009, 0.1323, 0.7443, 0.1323, 0.8577, 0.4552, 0.8577, 0.437, 0.9869, 0.437, 0.9869, 0.4552, 0.8302, 0.2126, 0.8302, 0.1821, 0.8499, 0.1821, 0.8499, 0.2126, 0.8302, 0.04013, 0.8302, 0.009703, 0.8499, 0.009703, 0.8499, 0.04013, 0.855, 0.4665, 0.855, 0.4848, 0.8354, 0.4848, 0.8354, 0.4665, 0.8573, 0.395, 0.8573, 0.4254, 0.8376, 0.4254, 0.8376, 0.395, 0.8573, 0.253, 0.8573, 0.2226, 0.9866, 0.2226, 0.9432, 0.253, 0.8499, 0.04013, 0.8499, 0.009703, 0.9898, 0.009703, 0.9465, 0.04013, 0.838, 0.4552, 0.838, 0.437, 0.8577, 0.437, 0.8577, 0.4552, 0.7417, 0.3945, 0.7417, 0.3763, 0.838, 0.3763, 0.838, 0.3945, 0.8354, 0.4665, 0.8354, 0.4848, 0.6954, 0.4848, 0.6954, 0.4665, 0.8499, 0.2126, 0.8499, 0.1821, 0.9465, 0.1821, 0.9898, 0.2126, 0.8376, 0.395, 0.8376, 0.4254, 0.6977, 0.4254, 0.6977, 0.3452, 0.741, 0.3452, 0.741, 0.395, 0.8376, 0.253, 0.8376, 0.2226, 0.8573, 0.2226, 0.8573, 0.253, 0.8382, 0.2539, 0.8382, 0.272, 0.7426, 0.272, 0.7426, 0.2539, 0.7454, 0.1345, 0.7629, 0.1345, 0.7629, 0.1823, 0.7454, 0.1823, 0.6455, 0.13, 0.6638, 0.13, 0.6638, 0.2104, 0.6455, 0.2104, 0.7443, 0.1323, 0.7009, 0.1323, 0.7009, 0.1169, 0.7443, 0.1169, 0.671, 0.1297, 0.6892, 0.1297, 0.6892, 0.21, 0.671, 0.21, 0.9432, 0.3452, 0.9866, 0.3452, 0.9866, 0.4254, 0.9432, 0.395, 0.741, 0.3452, 0.6977, 0.3452, 0.6977, 0.3298, 0.741, 0.3298, 0.9432, 0.3298, 0.9432, 0.3452, 0.741, 0.3452, 0.741, 0.3298, 0.9465, 0.1323, 0.9898, 0.1323, 0.9898, 0.2126, 0.9465, 0.1821, 0.7443, 0.1169, 0.7009, 0.1169, 0.7009, 0.009703, 0.7443, 0.04013, 0.6455, 0.1146, 0.6638, 0.1146, 0.6638, 0.13, 0.6455, 0.13, 0.9285, 0.03943, 0.9468, 0.03943, 0.9468, 0.1167, 0.9285, 0.1167, 0.671, 0.1143, 0.6892, 0.1143, 0.6892, 0.1297, 0.671, 0.1297, 0.741, 0.3298, 0.6977, 0.3298, 0.6977, 0.2226, 0.8376, 0.2226, 0.8376, 0.253, 0.741, 0.253, 0.9432, 0.3298, 0.9866, 0.3298, 0.9866, 0.3452, 0.9432, 0.3452, 0.9465, 0.1169, 0.9898, 0.1169, 0.9898, 0.1323, 0.9465, 0.1323, 0.8376, 0.253, 0.8573, 0.253, 0.8573, 0.395, 0.8376, 0.395, 0.8499, 0.1323, 0.8302, 0.1323, 0.8302, 0.1169, 0.8499, 0.1169, 0.8499, 0.1169, 0.9465, 0.1169, 0.9465, 0.1323, 0.8499, 0.1323, 0.8302, 0.1323, 0.7443, 0.1323, 0.7443, 0.1169, 0.8302, 0.1169, 0.7423, 0.3453, 0.9436, 0.3453, 0.9436, 0.3634, 0.8581, 0.3634, 0.8385, 0.3634, 0.7423, 0.3634, 0.7406, 0.3293, 0.7406, 0.3109, 0.8377, 0.3109, 0.8575, 0.3109, 0.9438, 0.3109, 0.9438, 0.3293, 0.8293, 0.1822, 0.811, 0.1822, 0.811, 0.1324, 0.811, 0.117, 0.811, 0.04017, 0.8293, 0.04017, 0.8695, 0.1314, 0.8695, 0.1813, 0.8512, 0.1813, 0.8512, 0.0392, 0.8695, 0.0392, 0.8695, 0.116, 0.8499, 0.1323, 0.8499, 0.1821, 0.8302, 0.1821, 0.8302, 0.1323, 0.8302, 0.04013, 0.8499, 0.04013, 0.8499, 0.1169, 0.8302, 0.1169])
me_cube_008.materials.append(mat_mat_window)
me_cube_008.use_remesh_fix_poles = True
me_cube_008.use_remesh_preserve_attributes = False
me_cube_008.use_mirror_vertex_groups = False
me_cube_008.update()
me_cube_009 = bpy.data.meshes.new('Cube.009')
me_cube_009.from_pydata([(0.0008524, 0.01607, -0.01181), (0.0008524, -0.01806, -0.01181), (0.0008524, 0.01607, 0.01268), (0.005019, 0.01607, -0.01181), (0.005019, 0.01607, 0.01268), (0.005019, -0.01806, -0.01181), (0.005019, -0.01806, 0.01268), (0.0008524, -0.01806, 0.01268), (0.005019, 0.01189, -0.009366), (-0.001219, 0.01189, -0.009366), (0.0008524, -0.01334, -0.009366), (0.005019, -0.01334, -0.009366), (-0.001219, 0.01189, 0.009366), (0.005019, 0.01189, 0.009366), (0.005019, -0.01334, 0.009366), (0.0008524, -0.01334, 0.009366), (0.005019, -0.002699, 0.01268), (0.0008524, -0.002699, 0.01268), (0.0008524, 0.0001168, 0.01268), (0.005019, 0.0001167, 0.01268), (0.0008524, -0.002699, -0.01181), (0.005019, -0.002699, -0.01181), (-7.963e-05, -0.001766, -0.009366), (0.005019, -0.001766, -0.009366), (0.005019, 0.0001168, -0.01181), (0.005019, 0.0003559, -0.009366), (0.0008524, 0.0001167, -0.01181), (-0.0002505, 0.0003559, -0.009366), (-0.0002505, 0.0003559, 0.009358), (-7.963e-05, -0.001766, 0.009358), (0.005019, -0.001766, 0.009358), (0.005019, 0.0003559, 0.009358), (0.005019, -0.001766, 0.0008699), (0.005019, -0.001766, 0.001869), (-7.963e-05, -0.001766, 0.001869), (-7.963e-05, -0.001766, 0.0008699), (-0.0002505, 0.0003559, 0.001869), (-0.0002505, 0.0003559, 0.0008699), (0.005019, 0.0003559, 0.001869), (0.005019, 0.0003559, 0.0008699), (0.0008524, -0.01806, 0.0008699), (0.0008524, -0.01334, 0.0008699), (0.005019, -0.01806, 0.0008699), (0.005019, -0.01334, 0.0008699), (0.0008524, 0.01607, 0.0008699), (0.005019, 0.01189, 0.0008699), (-0.001219, 0.01189, 0.0008699), (0.005019, 0.01607, 0.0008699), (0.0008524, 0.01607, 0.001869), (0.005019, 0.01607, 0.001869), (0.005019, 0.01189, 0.001869), (-0.001219, 0.01189, 0.001869), (0.005019, -0.01806, 0.001869), (0.0008524, -0.01806, 0.001869), (0.0008524, -0.01334, 0.001869), (0.005019, -0.01334, 0.001869)], [], [(20, 21, 5, 1), (0, 44, 47, 3), (5, 42, 40, 1), (16, 17, 7, 6), (23, 22, 10, 11), (13, 12, 51, 50), (10, 41, 43, 11), (29, 30, 14, 15), (10, 1, 40, 41), (22, 20, 1, 10), (31, 13, 4, 19), (6, 52, 55, 14), (25, 24, 3, 8), (4, 13, 50, 49), (14, 30, 16, 6), (7, 17, 29, 15), (19, 18, 17, 16), (4, 2, 18, 19), (12, 13, 31, 28), (30, 31, 19, 16), (17, 18, 28, 29), (11, 5, 21, 23), (27, 26, 20, 22), (34, 33, 30, 29), (26, 24, 21, 20), (0, 3, 24, 26), (8, 9, 27, 25), (18, 2, 48, 51, 12, 28), (23, 21, 24, 25), (31, 28, 29, 30), (36, 34, 29, 28), (38, 36, 28, 31), (33, 38, 31, 30), (23, 25, 39, 32), (32, 39, 38, 33), (25, 27, 37, 39), (45, 50, 38, 39), (27, 22, 35, 37), (37, 35, 34, 36), (22, 23, 32, 35), (41, 54, 34, 35), (40, 42, 52, 53), (43, 41, 35, 32), (43, 42, 5, 11), (41, 40, 53, 54), (47, 45, 8, 3), (46, 44, 0, 26, 27, 9), (47, 44, 48, 49), (45, 46, 9, 8), (49, 50, 45, 47), (51, 48, 44, 46), (49, 48, 2, 4), (46, 45, 39, 37), (55, 54, 15, 14), (54, 53, 7, 15), (53, 52, 6, 7), (55, 52, 42, 43), (54, 55, 33, 34), (55, 43, 32, 33), (50, 51, 36, 38), (51, 46, 37, 36)])
_uv = me_cube_009.uv_layers.new(name='UVMap')
_uv.uv.foreach_set('vector', [0.2453, 0.5344, 0.2453, 0.5116, 0.3772, 0.5116, 0.3772, 0.5344, 0.04603, 0.5443, 0.04603, 0.7685, 0.02323, 0.7685, 0.02323, 0.5443, 0.07605, 0.5443, 0.07605, 0.7685, 0.05324, 0.7685, 0.05324, 0.5443, 0.5216, 0.5119, 0.5216, 0.5347, 0.3897, 0.5347, 0.3897, 0.5119, 0.5336, 0.59, 0.5336, 0.6179, 0.4342, 0.6128, 0.4342, 0.59, 0.3382, 0.9168, 0.3041, 0.9168, 0.3041, 0.7842, 0.3382, 0.7842, 0.1455, 0.5853, 0.1455, 0.7664, 0.1227, 0.7664, 0.1227, 0.5853, 0.5318, 0.8918, 0.5318, 0.9197, 0.4324, 0.9197, 0.4324, 0.8969, 0.339, 0.5864, 0.3796, 0.5432, 0.3796, 0.7675, 0.339, 0.7675, 0.2396, 0.5864, 0.2476, 0.5432, 0.3796, 0.5432, 0.339, 0.5864, 0.5497, 0.9199, 0.6488, 0.92, 0.6847, 0.9786, 0.5477, 0.9786, 0.3916, 0.9786, 0.3916, 0.7873, 0.4321, 0.7873, 0.4321, 0.92, 0.5497, 0.5886, 0.5477, 0.5454, 0.6847, 0.5454, 0.6488, 0.5886, 0.6847, 0.9786, 0.6488, 0.92, 0.6488, 0.7873, 0.6847, 0.7873, 0.4321, 0.92, 0.5315, 0.9199, 0.5235, 0.9786, 0.3916, 0.9786, 0.3796, 0.9764, 0.2476, 0.9764, 0.2396, 0.9177, 0.339, 0.9178, 0.5458, 0.5119, 0.5458, 0.5347, 0.5216, 0.5347, 0.5216, 0.5119, 0.6828, 0.5119, 0.6828, 0.5347, 0.5458, 0.5347, 0.5458, 0.5119, 0.649, 0.8855, 0.649, 0.9197, 0.55, 0.9197, 0.55, 0.8908, 0.5315, 0.9199, 0.5497, 0.9199, 0.5477, 0.9786, 0.5235, 0.9786, 0.2476, 0.9764, 0.2235, 0.9764, 0.2214, 0.9177, 0.2396, 0.9177, 0.4321, 0.5886, 0.3916, 0.5454, 0.5235, 0.5454, 0.5315, 0.5886, 0.2214, 0.5864, 0.2235, 0.5432, 0.2476, 0.5432, 0.2396, 0.5864, 0.2401, 0.7857, 0.2678, 0.7857, 0.2678, 0.9173, 0.2401, 0.9173, 0.2211, 0.5344, 0.2211, 0.5116, 0.2453, 0.5116, 0.2453, 0.5344, 0.08401, 0.5344, 0.08401, 0.5116, 0.2211, 0.5116, 0.2211, 0.5344, 0.6492, 0.5909, 0.6492, 0.625, 0.5502, 0.6197, 0.5502, 0.5909, 0.2235, 0.9764, 0.08639, 0.9764, 0.08639, 0.7852, 0.1223, 0.7852, 0.1223, 0.9178, 0.2214, 0.9177, 0.5315, 0.5886, 0.5235, 0.5454, 0.5477, 0.5454, 0.5497, 0.5886, 0.2244, 0.9639, 0.2244, 0.9274, 0.239, 0.9286, 0.239, 0.9639, 0.2214, 0.7852, 0.2396, 0.7852, 0.2396, 0.9177, 0.2214, 0.9177, 0.191, 0.7861, 0.2197, 0.7861, 0.2197, 0.9177, 0.191, 0.9177, 0.5315, 0.7873, 0.5497, 0.7873, 0.5497, 0.9199, 0.5315, 0.9199, 0.5315, 0.5886, 0.5497, 0.5886, 0.5497, 0.7697, 0.5315, 0.7697, 0.5315, 0.7697, 0.5497, 0.7697, 0.5497, 0.7873, 0.5315, 0.7873, 0.1925, 0.5896, 0.2206, 0.5896, 0.2206, 0.7661, 0.1925, 0.7661, 0.6488, 0.7697, 0.6488, 0.7873, 0.5497, 0.7873, 0.5497, 0.7697, 0.2214, 0.5864, 0.2396, 0.5864, 0.2396, 0.7675, 0.2214, 0.7675, 0.2214, 0.7675, 0.2396, 0.7675, 0.2396, 0.7852, 0.2214, 0.7852, 0.2426, 0.5882, 0.2698, 0.5882, 0.2698, 0.7647, 0.2426, 0.7647, 0.339, 0.7675, 0.339, 0.7852, 0.2396, 0.7852, 0.2396, 0.7675, 0.05324, 0.7685, 0.07605, 0.7685, 0.07605, 0.7862, 0.05324, 0.7862, 0.4312, 0.7686, 0.4312, 0.7458, 0.5306, 0.7407, 0.5306, 0.7686, 0.4321, 0.7697, 0.3916, 0.7697, 0.3916, 0.5454, 0.4321, 0.5886, 0.339, 0.7675, 0.3796, 0.7675, 0.3796, 0.7852, 0.339, 0.7852, 0.6847, 0.7697, 0.6488, 0.7697, 0.6488, 0.5886, 0.6847, 0.5454, 0.1223, 0.7675, 0.08639, 0.7675, 0.08639, 0.5432, 0.2235, 0.5432, 0.2214, 0.5864, 0.1223, 0.5864, 0.02323, 0.7685, 0.04603, 0.7685, 0.04603, 0.7862, 0.02323, 0.7862, 0.3391, 0.7679, 0.305, 0.7679, 0.305, 0.5868, 0.3391, 0.5868, 0.6847, 0.7873, 0.6488, 0.7873, 0.6488, 0.7697, 0.6847, 0.7697, 0.1223, 0.7852, 0.08639, 0.7852, 0.08639, 0.7675, 0.1223, 0.7675, 0.02323, 0.7862, 0.04603, 0.7862, 0.04603, 0.9775, 0.02323, 0.9775, 0.6492, 0.7325, 0.6492, 0.7666, 0.5502, 0.7666, 0.5502, 0.7378, 0.1223, 0.7862, 0.1451, 0.7862, 0.1451, 0.9189, 0.1223, 0.9189, 0.339, 0.7852, 0.3796, 0.7852, 0.3796, 0.9764, 0.339, 0.9178, 0.05324, 0.7862, 0.07605, 0.7862, 0.07605, 0.9775, 0.05324, 0.9775, 0.4321, 0.7873, 0.3916, 0.7873, 0.3916, 0.7697, 0.4321, 0.7697, 0.4318, 0.8115, 0.4318, 0.7887, 0.5312, 0.7887, 0.5312, 0.8166, 0.4321, 0.7873, 0.4321, 0.7697, 0.5315, 0.7697, 0.5315, 0.7873, 0.6485, 0.7887, 0.6485, 0.8228, 0.5494, 0.8175, 0.5494, 0.7887, 0.1223, 0.7852, 0.1223, 0.7675, 0.2214, 0.7675, 0.2214, 0.7852])
me_cube_009.materials.append(mat_mat_window)
me_cube_009.use_remesh_fix_poles = True
me_cube_009.use_remesh_preserve_attributes = False
me_cube_009.use_mirror_vertex_groups = False
me_cube_009.update()
me_cube_001 = bpy.data.meshes.new('Cube.001')
me_cube_001.from_pydata([(0.3179, 0.7033, -1.0), (0.3147, 0.2392, -1.0), (0.2349, -0.09443, -1.0), (-0.2461, 0.2461, -1.0), (-0.6916, 0.2515, -1.0), (-0.6912, 0.6718, -1.0), (-0.279, -0.5218, -1.0), (0.2273, -0.5422, -1.0), (-0.2803, -0.1015, -1.0)], [], [(8, 6, 7, 2), (1, 0, 5, 4, 3)])
_uv = me_cube_001.uv_layers.new(name='UVMap')
_uv.uv.foreach_set('vector', [0.5852, 0.5049, 0.7952, 0.5092, 0.8011, 0.7623, 0.5773, 0.7623, 0.8093, 0.5044, 0.5773, 0.5044, 0.5966, 0.0002567, 0.8066, 0.001525, 0.8078, 0.2242])
me_cube_001.use_remesh_preserve_volume = False
me_cube_001.use_remesh_preserve_attributes = False
me_cube_001.use_mirror_vertex_groups = False
me_cube_001.update()

# ---- objects
ob_basefloor = bpy.data.objects.new('basefloor', me_cube)
ob_wall3 = bpy.data.objects.new('wall3', me_cube_003)
ob_wall2 = bpy.data.objects.new('wall2', me_cube_005)
ob_wall4 = bpy.data.objects.new('wall4', me_cube_006)
ob_roof = bpy.data.objects.new('roof', me_cube_007)
ob_wall2_001 = bpy.data.objects.new('wall2.001', me_cube_030)
ob_floor_001 = bpy.data.objects.new('floor.001', me_cube_002)
ob_floor_002 = bpy.data.objects.new('floor.002', me_cube_004)
ob_floor_003 = bpy.data.objects.new('floor.003', me_cube_010)
ob_floor_004 = bpy.data.objects.new('floor.004', me_cube_011)
ob_floor_005 = bpy.data.objects.new('floor.005', me_cube_012)
ob_floor_006 = bpy.data.objects.new('floor.006', me_cube_013)
ob_floor_007 = bpy.data.objects.new('floor.007', me_cube_014)
ob_floor_008 = bpy.data.objects.new('floor.008', me_cube_015)
ob_floor_009 = bpy.data.objects.new('floor.009', me_cube_016)
ob_floor_010 = bpy.data.objects.new('floor.010', me_cube_017)
ob_floor_011 = bpy.data.objects.new('floor.011', me_cube_018)
ob_floor_012 = bpy.data.objects.new('floor.012', me_cube_019)
ob_floor_013 = bpy.data.objects.new('floor.013', me_cube_020)
ob_floor_014 = bpy.data.objects.new('floor.014', me_cube_021)
ob_floor_015 = bpy.data.objects.new('floor.015', me_cube_022)
ob_floor_016 = bpy.data.objects.new('floor.016', me_cube_023)
ob_floor_017 = bpy.data.objects.new('floor.017', me_cube_024)
ob_floor_018 = bpy.data.objects.new('floor.018', me_cube_025)
ob_floor_019 = bpy.data.objects.new('floor.019', me_cube_026)
ob_floor_020 = bpy.data.objects.new('floor.020', me_cube_027)
ob_floor_021 = bpy.data.objects.new('floor.021', me_cube_028)
ob_floor_022 = bpy.data.objects.new('floor.022', me_cube_029)
ob_floor_023 = bpy.data.objects.new('floor.023', me_cube_031)
ob_floor_024 = bpy.data.objects.new('floor.024', me_cube_032)
ob_floor_025 = bpy.data.objects.new('floor.025', me_cube_033)
ob_floor_026 = bpy.data.objects.new('floor.026', me_cube_034)
ob_floor_027 = bpy.data.objects.new('floor.027', me_cube_035)
ob_floor_028 = bpy.data.objects.new('floor.028', me_cube_036)
ob_floor_029 = bpy.data.objects.new('floor.029', me_cube_037)
ob_floor_030 = bpy.data.objects.new('floor.030', me_cube_038)
ob_windowframe = bpy.data.objects.new('windowframe', me_cube_008)
ob_windowframe2 = bpy.data.objects.new('windowframe2', me_cube_009)
ob_window = bpy.data.objects.new('window', me_cube_001)

# ---- transforms, parenting, visibility, modifiers, constraints
ob_basefloor.location = (0.0, 0.0, 0.0)
ob_basefloor.scale = (132.5, 182.9, 0.592)
ob_basefloor.lock_rotations_4d = False
ob_basefloor.empty_display_type = 'ARROWS'
ob_basefloor.lineart.crease_threshold = 0.0
ob_wall3.location = (129.3, 0.0, 126.8)
ob_wall3.rotation_euler = (-0.0, 1.571, 0.0)
ob_wall3.scale = (132.5, 182.9, 0.592)
ob_wall3.lock_rotations_4d = False
ob_wall3.empty_display_type = 'ARROWS'
ob_wall3.lineart.crease_threshold = 0.0
ob_wall2.location = (0.0, 183.3, 143.8)
ob_wall2.rotation_euler = (1.571, -0.0, 0.0)
ob_wall2.scale = (132.5, 147.7, 0.592)
ob_wall2.lock_rotations_4d = False
ob_wall2.empty_display_type = 'ARROWS'
ob_wall2.lineart.crease_threshold = 0.0
ob_wall4.location = (-129.3, 0.0, 126.8)
ob_wall4.rotation_euler = (-0.0, 1.571, 0.0)
ob_wall4.scale = (132.5, 182.9, 0.592)
ob_wall4.lock_rotations_4d = False
ob_wall4.empty_display_type = 'ARROWS'
ob_wall4.lineart.crease_threshold = 0.0
ob_roof.location = (0.0, 0.0, 257.7)
ob_roof.scale = (132.5, 182.9, 0.592)
ob_roof.lock_rotations_4d = False
ob_roof.empty_display_type = 'ARROWS'
ob_roof.lineart.crease_threshold = 0.0
ob_wall2_001.location = (0.0, -181.1, 143.8)
ob_wall2_001.rotation_euler = (1.571, -0.0, 0.0)
ob_wall2_001.scale = (132.5, 147.7, 0.592)
ob_wall2_001.lock_rotations_4d = False
ob_wall2_001.empty_display_type = 'ARROWS'
ob_wall2_001.lineart.crease_threshold = 0.0
ob_floor_001.location = (106.0, -152.4, 0.592)
ob_floor_001.scale = (132.5, 182.9, 0.592)
ob_floor_001.lock_rotations_4d = False
ob_floor_001.empty_display_type = 'ARROWS'
ob_floor_001.lineart.crease_threshold = 0.0
ob_floor_002.location = (53.01, -152.4, 0.592)
ob_floor_002.scale = (132.5, 182.9, 0.592)
ob_floor_002.lock_rotations_4d = False
ob_floor_002.empty_display_type = 'ARROWS'
ob_floor_002.lineart.crease_threshold = 0.0
ob_floor_003.location = (0.0, -152.4, 0.592)
ob_floor_003.scale = (132.5, 182.9, 0.592)
ob_floor_003.lock_rotations_4d = False
ob_floor_003.empty_display_type = 'ARROWS'
ob_floor_003.lineart.crease_threshold = 0.0
ob_floor_004.location = (-53.01, -152.4, 0.592)
ob_floor_004.scale = (132.5, 182.9, 0.592)
ob_floor_004.lock_rotations_4d = False
ob_floor_004.empty_display_type = 'ARROWS'
ob_floor_004.lineart.crease_threshold = 0.0
ob_floor_005.location = (-106.0, -152.4, 0.592)
ob_floor_005.scale = (132.5, 182.9, 0.592)
ob_floor_005.lock_rotations_4d = False
ob_floor_005.empty_display_type = 'ARROWS'
ob_floor_005.lineart.crease_threshold = 0.0
ob_floor_006.location = (-106.0, -91.46, 0.592)
ob_floor_006.scale = (132.5, 182.9, 0.592)
ob_floor_006.lock_rotations_4d = False
ob_floor_006.empty_display_type = 'ARROWS'
ob_floor_006.lineart.crease_threshold = 0.0
ob_floor_007.location = (-53.01, -91.46, 0.592)
ob_floor_007.scale = (132.5, 182.9, 0.592)
ob_floor_007.lock_rotations_4d = False
ob_floor_007.empty_display_type = 'ARROWS'
ob_floor_007.lineart.crease_threshold = 0.0
ob_floor_008.location = (0.0, -91.46, 0.592)
ob_floor_008.scale = (132.5, 182.9, 0.592)
ob_floor_008.lock_rotations_4d = False
ob_floor_008.empty_display_type = 'ARROWS'
ob_floor_008.lineart.crease_threshold = 0.0
ob_floor_009.location = (53.01, -91.46, 0.592)
ob_floor_009.scale = (132.5, 182.9, 0.592)
ob_floor_009.lock_rotations_4d = False
ob_floor_009.empty_display_type = 'ARROWS'
ob_floor_009.lineart.crease_threshold = 0.0
ob_floor_010.location = (106.0, -91.46, 0.592)
ob_floor_010.scale = (132.5, 182.9, 0.592)
ob_floor_010.lock_rotations_4d = False
ob_floor_010.empty_display_type = 'ARROWS'
ob_floor_010.lineart.crease_threshold = 0.0
ob_floor_011.location = (106.0, -30.49, 0.592)
ob_floor_011.scale = (132.5, 182.9, 0.592)
ob_floor_011.lock_rotations_4d = False
ob_floor_011.empty_display_type = 'ARROWS'
ob_floor_011.lineart.crease_threshold = 0.0
ob_floor_012.location = (53.01, -30.49, 0.592)
ob_floor_012.scale = (132.5, 182.9, 0.592)
ob_floor_012.lock_rotations_4d = False
ob_floor_012.empty_display_type = 'ARROWS'
ob_floor_012.lineart.crease_threshold = 0.0
ob_floor_013.location = (0.0, -30.49, 0.592)
ob_floor_013.scale = (132.5, 182.9, 0.592)
ob_floor_013.lock_rotations_4d = False
ob_floor_013.empty_display_type = 'ARROWS'
ob_floor_013.lineart.crease_threshold = 0.0
ob_floor_014.location = (-53.01, -30.49, 0.592)
ob_floor_014.scale = (132.5, 182.9, 0.592)
ob_floor_014.lock_rotations_4d = False
ob_floor_014.empty_display_type = 'ARROWS'
ob_floor_014.lineart.crease_threshold = 0.0
ob_floor_015.location = (-106.0, -30.49, 0.592)
ob_floor_015.scale = (132.5, 182.9, 0.592)
ob_floor_015.lock_rotations_4d = False
ob_floor_015.empty_display_type = 'ARROWS'
ob_floor_015.lineart.crease_threshold = 0.0
ob_floor_016.location = (106.0, 30.49, 0.592)
ob_floor_016.scale = (132.5, 182.9, 0.592)
ob_floor_016.lock_rotations_4d = False
ob_floor_016.empty_display_type = 'ARROWS'
ob_floor_016.lineart.crease_threshold = 0.0
ob_floor_017.location = (53.01, 30.49, 0.592)
ob_floor_017.scale = (132.5, 182.9, 0.592)
ob_floor_017.lock_rotations_4d = False
ob_floor_017.empty_display_type = 'ARROWS'
ob_floor_017.lineart.crease_threshold = 0.0
ob_floor_018.location = (0.0, 30.49, 0.592)
ob_floor_018.scale = (132.5, 182.9, 0.592)
ob_floor_018.lock_rotations_4d = False
ob_floor_018.empty_display_type = 'ARROWS'
ob_floor_018.lineart.crease_threshold = 0.0
ob_floor_019.location = (-53.01, 30.49, 0.592)
ob_floor_019.scale = (132.5, 182.9, 0.592)
ob_floor_019.lock_rotations_4d = False
ob_floor_019.empty_display_type = 'ARROWS'
ob_floor_019.lineart.crease_threshold = 0.0
ob_floor_020.location = (-106.0, 30.49, 0.592)
ob_floor_020.scale = (132.5, 182.9, 0.592)
ob_floor_020.lock_rotations_4d = False
ob_floor_020.empty_display_type = 'ARROWS'
ob_floor_020.lineart.crease_threshold = 0.0
ob_floor_021.location = (-106.0, 91.46, 0.592)
ob_floor_021.scale = (132.5, 182.9, 0.592)
ob_floor_021.lock_rotations_4d = False
ob_floor_021.empty_display_type = 'ARROWS'
ob_floor_021.lineart.crease_threshold = 0.0
ob_floor_022.location = (-53.01, 91.46, 0.592)
ob_floor_022.scale = (132.5, 182.9, 0.592)
ob_floor_022.lock_rotations_4d = False
ob_floor_022.empty_display_type = 'ARROWS'
ob_floor_022.lineart.crease_threshold = 0.0
ob_floor_023.location = (0.0, 91.46, 0.592)
ob_floor_023.scale = (132.5, 182.9, 0.592)
ob_floor_023.lock_rotations_4d = False
ob_floor_023.empty_display_type = 'ARROWS'
ob_floor_023.lineart.crease_threshold = 0.0
ob_floor_024.location = (53.01, 91.46, 0.592)
ob_floor_024.scale = (132.5, 182.9, 0.592)
ob_floor_024.lock_rotations_4d = False
ob_floor_024.empty_display_type = 'ARROWS'
ob_floor_024.lineart.crease_threshold = 0.0
ob_floor_025.location = (106.0, 91.46, 0.592)
ob_floor_025.scale = (132.5, 182.9, 0.592)
ob_floor_025.lock_rotations_4d = False
ob_floor_025.empty_display_type = 'ARROWS'
ob_floor_025.lineart.crease_threshold = 0.0
ob_floor_026.location = (106.0, 152.4, 0.592)
ob_floor_026.scale = (132.5, 182.9, 0.592)
ob_floor_026.lock_rotations_4d = False
ob_floor_026.empty_display_type = 'ARROWS'
ob_floor_026.lineart.crease_threshold = 0.0
ob_floor_027.location = (53.01, 152.4, 0.592)
ob_floor_027.scale = (132.5, 182.9, 0.592)
ob_floor_027.lock_rotations_4d = False
ob_floor_027.empty_display_type = 'ARROWS'
ob_floor_027.lineart.crease_threshold = 0.0
ob_floor_028.location = (0.0, 152.4, 0.592)
ob_floor_028.scale = (132.5, 182.9, 0.592)
ob_floor_028.lock_rotations_4d = False
ob_floor_028.empty_display_type = 'ARROWS'
ob_floor_028.lineart.crease_threshold = 0.0
ob_floor_029.location = (-53.01, 152.4, 0.592)
ob_floor_029.scale = (132.5, 182.9, 0.592)
ob_floor_029.lock_rotations_4d = False
ob_floor_029.empty_display_type = 'ARROWS'
ob_floor_029.lineart.crease_threshold = 0.0
ob_floor_030.location = (-106.0, 152.4, 0.592)
ob_floor_030.scale = (132.5, 182.9, 0.592)
ob_floor_030.lock_rotations_4d = False
ob_floor_030.empty_display_type = 'ARROWS'
ob_floor_030.lineart.crease_threshold = 0.0
ob_windowframe.location = (-157.2, -65.97, 127.5)
ob_windowframe.scale = (2099.0, 2099.0, 2099.0)
ob_windowframe.lineart.crease_threshold = 0.0
ob_windowframe2.location = (-135.5, 88.0, 153.6)
ob_windowframe2.scale = (1826.0, 2866.0, 5901.0)
ob_windowframe2.lineart.crease_threshold = 0.0
ob_window.location = (-129.3, 0.0, 126.8)
ob_window.rotation_euler = (-0.0, 1.571, 0.0)
ob_window.scale = (132.5, 182.9, 0.592)
ob_window.lock_rotations_4d = False
ob_window.empty_display_type = 'ARROWS'
ob_window.lineart.crease_threshold = 0.0

# ---- collection membership
col_collection.objects.link(ob_basefloor)
col_collection.objects.link(ob_wall3)
col_collection.objects.link(ob_wall2)
col_collection.objects.link(ob_wall4)
col_collection.objects.link(ob_roof)
col_collection.objects.link(ob_wall2_001)
col_collection.objects.link(ob_floor_001)
col_collection.objects.link(ob_floor_002)
col_collection.objects.link(ob_floor_003)
col_collection.objects.link(ob_floor_004)
col_collection.objects.link(ob_floor_005)
col_collection.objects.link(ob_floor_006)
col_collection.objects.link(ob_floor_007)
col_collection.objects.link(ob_floor_008)
col_collection.objects.link(ob_floor_009)
col_collection.objects.link(ob_floor_010)
col_collection.objects.link(ob_floor_011)
col_collection.objects.link(ob_floor_012)
col_collection.objects.link(ob_floor_013)
col_collection.objects.link(ob_floor_014)
col_collection.objects.link(ob_floor_015)
col_collection.objects.link(ob_floor_016)
col_collection.objects.link(ob_floor_017)
col_collection.objects.link(ob_floor_018)
col_collection.objects.link(ob_floor_019)
col_collection.objects.link(ob_floor_020)
col_collection.objects.link(ob_floor_021)
col_collection.objects.link(ob_floor_022)
col_collection.objects.link(ob_floor_023)
col_collection.objects.link(ob_floor_024)
col_collection.objects.link(ob_floor_025)
col_collection.objects.link(ob_floor_026)
col_collection.objects.link(ob_floor_027)
col_collection.objects.link(ob_floor_028)
col_collection.objects.link(ob_floor_029)
col_collection.objects.link(ob_floor_030)
col_collection_2.objects.link(ob_windowframe)
col_collection_2.objects.link(ob_windowframe2)
col_collection_2.objects.link(ob_window)

# ---- scene / render settings (as saved in the file)
scene.frame_start = 1; scene.frame_end = 250; scene.frame_set(29)
scene.render.engine = 'BLENDER_EEVEE_NEXT'
scene.cycles.use_denoising = False
scene.cycles.samples = 128
scene.cycles.sampling_pattern = 'TABULATED_SOBOL'
scene.cycles.use_adaptive_sampling = False
scene.cycles.use_light_tree = False
scene.eevee.taa_samples = 1
scene.eevee.use_taa_reprojection = False
scene.view_settings.view_transform = 'Standard'
bpy.context.view_layer.update()

# ---- added for rendering (the .blend has no active camera and no usable light): camera, sun
cam_auto = bpy.data.cameras.new('AutoCamera')
cam_auto.lens = 50.0
cam_auto.sensor_width = 36.0
cam_auto.clip_end = 8559.68
ob_auto_camera = bpy.data.objects.new('AutoCamera', cam_auto)
scene.collection.objects.link(ob_auto_camera)
ob_auto_camera.location = (485.114, -584.81, 517.065)
ob_auto_camera.rotation_euler = (1.09748, -7.21219e-08, 0.694738)
scene.camera = ob_auto_camera
light_auto_sun = bpy.data.lights.new('AutoSun', 'SUN')
light_auto_sun.energy = 3.0
light_auto_sun.angle = 0.0523599
ob_auto_sun = bpy.data.objects.new('AutoSun', light_auto_sun)
scene.collection.objects.link(ob_auto_sun)
ob_auto_sun.rotation_euler = (0.872665, 0.174533, 0.523599)
bpy.context.view_layer.update()
